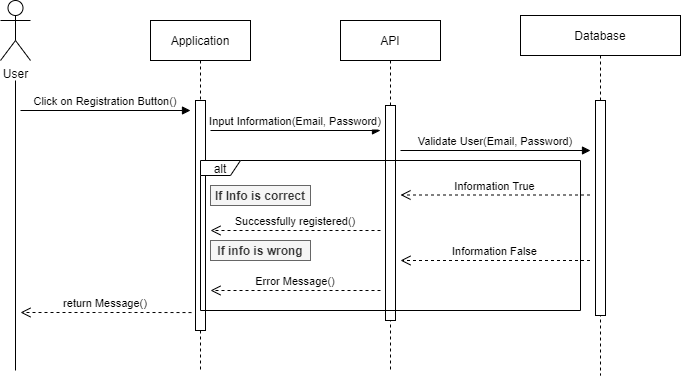

The diagram above was exported from draw.io. Its source (the exported page's mxGraphModel, read from the mxfile embedded in the PNG):
<mxGraphModel dx="868" dy="488" grid="1" gridSize="10" guides="1" tooltips="1" connect="1" arrows="1" fold="1" page="1" pageScale="1" pageWidth="850" pageHeight="1100" math="0" shadow="0">
  <root>
    <mxCell id="0" />
    <mxCell id="1" parent="0" />
    <mxCell id="3nuBFxr9cyL0pnOWT2aG-7" value="return Message()" style="verticalAlign=bottom;endArrow=open;dashed=1;endSize=8;shadow=0;strokeWidth=1;exitX=-0.4;exitY=0.922;exitDx=0;exitDy=0;exitPerimeter=0;" parent="1" source="lZj7pzvPMmKDAmuNltpu-2" edge="1">
      <mxGeometry relative="1" as="geometry">
        <mxPoint x="210" y="372" as="targetPoint" />
        <mxPoint x="345" y="312" as="sourcePoint" />
        <Array as="points">
          <mxPoint x="330" y="372" />
          <mxPoint x="280" y="372" />
        </Array>
      </mxGeometry>
    </mxCell>
    <mxCell id="3nuBFxr9cyL0pnOWT2aG-8" value="Click on Registration Button()" style="verticalAlign=bottom;endArrow=block;shadow=0;strokeWidth=1;" parent="1" edge="1">
      <mxGeometry relative="1" as="geometry">
        <mxPoint x="210" y="170" as="sourcePoint" />
        <mxPoint x="380" y="170" as="targetPoint" />
      </mxGeometry>
    </mxCell>
    <mxCell id="lZj7pzvPMmKDAmuNltpu-1" value="Application" style="shape=umlLifeline;perimeter=lifelinePerimeter;container=1;collapsible=0;recursiveResize=0;rounded=0;shadow=0;strokeWidth=1;" vertex="1" parent="1">
      <mxGeometry x="340" y="80" width="100" height="350" as="geometry" />
    </mxCell>
    <mxCell id="lZj7pzvPMmKDAmuNltpu-2" value="" style="points=[];perimeter=orthogonalPerimeter;rounded=0;shadow=0;strokeWidth=1;" vertex="1" parent="lZj7pzvPMmKDAmuNltpu-1">
      <mxGeometry x="45" y="80" width="10" height="230" as="geometry" />
    </mxCell>
    <mxCell id="lZj7pzvPMmKDAmuNltpu-3" value="API" style="shape=umlLifeline;perimeter=lifelinePerimeter;container=1;collapsible=0;recursiveResize=0;rounded=0;shadow=0;strokeWidth=1;" vertex="1" parent="1">
      <mxGeometry x="530" y="80" width="100" height="350" as="geometry" />
    </mxCell>
    <mxCell id="lZj7pzvPMmKDAmuNltpu-4" value="" style="points=[];perimeter=orthogonalPerimeter;rounded=0;shadow=0;strokeWidth=1;" vertex="1" parent="lZj7pzvPMmKDAmuNltpu-3">
      <mxGeometry x="45" y="85" width="10" height="215" as="geometry" />
    </mxCell>
    <mxCell id="lZj7pzvPMmKDAmuNltpu-5" value="Database" style="shape=umlLifeline;perimeter=lifelinePerimeter;container=1;collapsible=0;recursiveResize=0;rounded=0;shadow=0;strokeWidth=1;" vertex="1" parent="1">
      <mxGeometry x="710" y="75" width="160" height="360" as="geometry" />
    </mxCell>
    <mxCell id="lZj7pzvPMmKDAmuNltpu-6" value="" style="points=[];perimeter=orthogonalPerimeter;rounded=0;shadow=0;strokeWidth=1;" vertex="1" parent="lZj7pzvPMmKDAmuNltpu-5">
      <mxGeometry x="75" y="85" width="10" height="215" as="geometry" />
    </mxCell>
    <mxCell id="lZj7pzvPMmKDAmuNltpu-7" value="User" style="shape=umlActor;verticalLabelPosition=bottom;verticalAlign=top;html=1;outlineConnect=0;" vertex="1" parent="1">
      <mxGeometry x="190" y="60" width="30" height="60" as="geometry" />
    </mxCell>
    <mxCell id="lZj7pzvPMmKDAmuNltpu-9" value="" style="endArrow=none;html=1;" edge="1" parent="1">
      <mxGeometry width="50" height="50" relative="1" as="geometry">
        <mxPoint x="205" y="430" as="sourcePoint" />
        <mxPoint x="205" y="140" as="targetPoint" />
      </mxGeometry>
    </mxCell>
    <mxCell id="lZj7pzvPMmKDAmuNltpu-10" value="Input Information(Email, Password)" style="verticalAlign=bottom;endArrow=block;shadow=0;strokeWidth=1;" edge="1" parent="1">
      <mxGeometry relative="1" as="geometry">
        <mxPoint x="400" y="190" as="sourcePoint" />
        <mxPoint x="570" y="190" as="targetPoint" />
      </mxGeometry>
    </mxCell>
    <mxCell id="lZj7pzvPMmKDAmuNltpu-11" value="Validate User(Email, Password)" style="verticalAlign=bottom;endArrow=block;shadow=0;strokeWidth=1;" edge="1" parent="1">
      <mxGeometry relative="1" as="geometry">
        <mxPoint x="590" y="210" as="sourcePoint" />
        <mxPoint x="780" y="210" as="targetPoint" />
      </mxGeometry>
    </mxCell>
    <mxCell id="lZj7pzvPMmKDAmuNltpu-12" value="Information True" style="verticalAlign=bottom;endArrow=open;dashed=1;endSize=8;shadow=0;strokeWidth=1;" edge="1" parent="1">
      <mxGeometry relative="1" as="geometry">
        <mxPoint x="590" y="254.5" as="targetPoint" />
        <mxPoint x="779.5" y="254.5" as="sourcePoint" />
      </mxGeometry>
    </mxCell>
    <mxCell id="lZj7pzvPMmKDAmuNltpu-13" value="Successfully registered()" style="verticalAlign=bottom;endArrow=open;dashed=1;endSize=8;shadow=0;strokeWidth=1;" edge="1" parent="1">
      <mxGeometry relative="1" as="geometry">
        <mxPoint x="400" y="290" as="targetPoint" />
        <mxPoint x="570" y="290" as="sourcePoint" />
      </mxGeometry>
    </mxCell>
    <mxCell id="lZj7pzvPMmKDAmuNltpu-14" value="Information False" style="verticalAlign=bottom;endArrow=open;dashed=1;endSize=8;shadow=0;strokeWidth=1;" edge="1" parent="1">
      <mxGeometry relative="1" as="geometry">
        <mxPoint x="590" y="320" as="targetPoint" />
        <mxPoint x="779.5" y="320" as="sourcePoint" />
      </mxGeometry>
    </mxCell>
    <mxCell id="lZj7pzvPMmKDAmuNltpu-15" value="Error Message()" style="verticalAlign=bottom;endArrow=open;dashed=1;endSize=8;shadow=0;strokeWidth=1;" edge="1" parent="1">
      <mxGeometry relative="1" as="geometry">
        <mxPoint x="400" y="350" as="targetPoint" />
        <mxPoint x="570" y="350" as="sourcePoint" />
      </mxGeometry>
    </mxCell>
    <mxCell id="lZj7pzvPMmKDAmuNltpu-18" value="If Info is correct" style="text;html=1;strokeColor=#666666;fillColor=#f5f5f5;align=center;verticalAlign=middle;whiteSpace=wrap;rounded=0;strokeWidth=1;fontStyle=1;fontColor=#333333;" vertex="1" parent="1">
      <mxGeometry x="400" y="245" width="100" height="20" as="geometry" />
    </mxCell>
    <mxCell id="lZj7pzvPMmKDAmuNltpu-19" value="If info is wrong" style="text;html=1;align=center;verticalAlign=middle;whiteSpace=wrap;rounded=0;strokeWidth=1;fontStyle=1;spacingBottom=0;fillColor=#f5f5f5;strokeColor=#666666;fontColor=#333333;" vertex="1" parent="1">
      <mxGeometry x="400" y="300" width="100" height="20" as="geometry" />
    </mxCell>
    <mxCell id="lZj7pzvPMmKDAmuNltpu-17" value="alt" style="shape=umlFrame;whiteSpace=wrap;html=1;width=40;height=15;" vertex="1" parent="1">
      <mxGeometry x="390" y="220" width="380" height="150" as="geometry" />
    </mxCell>
  </root>
</mxGraphModel>